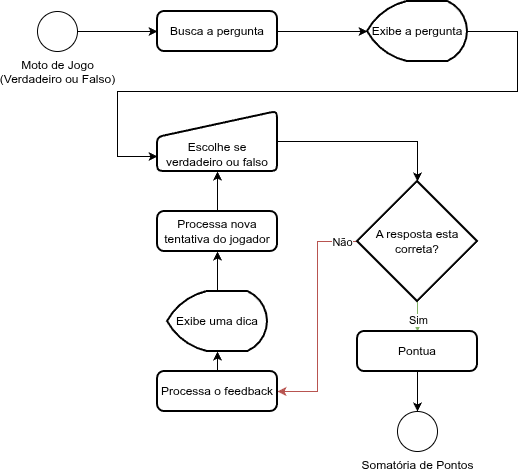

The diagram above was exported from draw.io. Its source (the exported page's mxGraphModel, read from the mxfile embedded in the PNG):
<mxGraphModel dx="1414" dy="852" grid="1" gridSize="10" guides="1" tooltips="1" connect="1" arrows="1" fold="1" page="1" pageScale="1" pageWidth="600" pageHeight="840" math="0" shadow="0" adaptiveColors="none">
  <root>
    <mxCell id="0" />
    <mxCell id="1" parent="0" />
    <mxCell id="pT05iGTLigXt_uRB_Lfp-1" edge="1" parent="1" source="pT05iGTLigXt_uRB_Lfp-2" style="edgeStyle=orthogonalEdgeStyle;rounded=0;orthogonalLoop=1;jettySize=auto;html=1;exitX=1;exitY=0.5;exitDx=0;exitDy=0;exitPerimeter=0;entryX=0;entryY=0.5;entryDx=0;entryDy=0;" target="pT05iGTLigXt_uRB_Lfp-3">
      <mxGeometry relative="1" as="geometry" />
    </mxCell>
    <mxCell id="pT05iGTLigXt_uRB_Lfp-2" parent="1" style="verticalLabelPosition=bottom;verticalAlign=top;html=1;shape=mxgraph.flowchart.on-page_reference;" value="Moto de Jogo&lt;div&gt;(Verdadeiro ou Falso)&lt;/div&gt;" vertex="1">
      <mxGeometry height="40" width="40" x="80" y="40" as="geometry" />
    </mxCell>
    <mxCell id="pT05iGTLigXt_uRB_Lfp-3" parent="1" style="rounded=1;whiteSpace=wrap;html=1;absoluteArcSize=1;arcSize=14;strokeWidth=2;" value="Busca a pergunta" vertex="1">
      <mxGeometry height="40" width="120" x="200" y="40" as="geometry" />
    </mxCell>
    <mxCell id="kusvS_FTkQLN2NFFLjUx-4" edge="1" parent="1" source="kusvS_FTkQLN2NFFLjUx-1" style="edgeStyle=orthogonalEdgeStyle;rounded=0;orthogonalLoop=1;jettySize=auto;html=1;exitX=1;exitY=0.5;exitDx=0;exitDy=0;exitPerimeter=0;entryX=0;entryY=0.75;entryDx=0;entryDy=0;" target="kusvS_FTkQLN2NFFLjUx-3">
      <mxGeometry relative="1" as="geometry">
        <Array as="points">
          <mxPoint x="560" y="60" />
          <mxPoint x="560" y="120" />
          <mxPoint x="160" y="120" />
          <mxPoint x="160" y="185" />
        </Array>
      </mxGeometry>
    </mxCell>
    <mxCell id="kusvS_FTkQLN2NFFLjUx-1" parent="1" style="strokeWidth=2;html=1;shape=mxgraph.flowchart.display;whiteSpace=wrap;" value="Exibe a pergunta" vertex="1">
      <mxGeometry height="60" width="100" x="410" y="30" as="geometry" />
    </mxCell>
    <mxCell id="kusvS_FTkQLN2NFFLjUx-2" edge="1" parent="1" source="pT05iGTLigXt_uRB_Lfp-3" style="edgeStyle=orthogonalEdgeStyle;rounded=0;orthogonalLoop=1;jettySize=auto;html=1;exitX=1;exitY=0.5;exitDx=0;exitDy=0;entryX=0;entryY=0.5;entryDx=0;entryDy=0;entryPerimeter=0;" target="kusvS_FTkQLN2NFFLjUx-1">
      <mxGeometry relative="1" as="geometry" />
    </mxCell>
    <mxCell id="kusvS_FTkQLN2NFFLjUx-3" parent="1" style="html=1;strokeWidth=2;shape=manualInput;boundedLbl=1;whiteSpace=wrap;rounded=1;size=26;arcSize=11;" value="Escolhe se verdadeiro ou falso" vertex="1">
      <mxGeometry height="60" width="120" x="200" y="140" as="geometry" />
    </mxCell>
    <mxCell id="FBmaAtYlGnbUmQroEtl2-2" edge="1" parent="1" source="kusvS_FTkQLN2NFFLjUx-5" style="edgeStyle=orthogonalEdgeStyle;rounded=0;orthogonalLoop=1;jettySize=auto;html=1;exitX=0.5;exitY=1;exitDx=0;exitDy=0;exitPerimeter=0;entryX=0.5;entryY=0;entryDx=0;entryDy=0;fillColor=#d5e8d4;strokeColor=#82b366;" target="FBmaAtYlGnbUmQroEtl2-1">
      <mxGeometry relative="1" as="geometry" />
    </mxCell>
    <mxCell id="9Ut7LkfB_HuL85w5I1mS-3" connectable="0" parent="FBmaAtYlGnbUmQroEtl2-2" style="edgeLabel;html=1;align=center;verticalAlign=middle;resizable=0;points=[];" value="Sim" vertex="1">
      <mxGeometry relative="1" x="-0.125" y="-5" as="geometry">
        <mxPoint x="5" y="5" as="offset" />
      </mxGeometry>
    </mxCell>
    <mxCell id="UJ76YTWd-EXjIMZVux9c-6" edge="1" parent="1" source="kusvS_FTkQLN2NFFLjUx-5" style="edgeStyle=orthogonalEdgeStyle;rounded=0;orthogonalLoop=1;jettySize=auto;html=1;exitX=0;exitY=0.5;exitDx=0;exitDy=0;exitPerimeter=0;entryX=1;entryY=0.5;entryDx=0;entryDy=0;fillColor=#f8cecc;strokeColor=#b85450;" target="UJ76YTWd-EXjIMZVux9c-1">
      <mxGeometry relative="1" as="geometry" />
    </mxCell>
    <mxCell id="UJ76YTWd-EXjIMZVux9c-7" connectable="0" parent="UJ76YTWd-EXjIMZVux9c-6" style="edgeLabel;html=1;align=center;verticalAlign=middle;resizable=0;points=[];" value="Não" vertex="1">
      <mxGeometry relative="1" x="-0.8286" y="3" as="geometry">
        <mxPoint x="4" y="-3" as="offset" />
      </mxGeometry>
    </mxCell>
    <mxCell id="kusvS_FTkQLN2NFFLjUx-5" parent="1" style="strokeWidth=2;html=1;shape=mxgraph.flowchart.decision;whiteSpace=wrap;" value="A resposta esta correta?" vertex="1">
      <mxGeometry height="120" width="120" x="400" y="210" as="geometry" />
    </mxCell>
    <mxCell id="kusvS_FTkQLN2NFFLjUx-13" edge="1" parent="1" source="kusvS_FTkQLN2NFFLjUx-3" style="edgeStyle=orthogonalEdgeStyle;rounded=0;orthogonalLoop=1;jettySize=auto;html=1;exitX=1;exitY=0.5;exitDx=0;exitDy=0;entryX=0.5;entryY=0;entryDx=0;entryDy=0;entryPerimeter=0;" target="kusvS_FTkQLN2NFFLjUx-5">
      <mxGeometry relative="1" as="geometry">
        <Array as="points">
          <mxPoint x="460" y="170" />
        </Array>
      </mxGeometry>
    </mxCell>
    <mxCell id="FBmaAtYlGnbUmQroEtl2-1" parent="1" style="rounded=1;whiteSpace=wrap;html=1;absoluteArcSize=1;arcSize=14;strokeWidth=2;" value="Pontua" vertex="1">
      <mxGeometry height="40" width="120" x="400" y="360" as="geometry" />
    </mxCell>
    <mxCell id="9Ut7LkfB_HuL85w5I1mS-1" parent="1" style="verticalLabelPosition=bottom;verticalAlign=top;html=1;shape=mxgraph.flowchart.on-page_reference;" value="Somatória de Pontos" vertex="1">
      <mxGeometry height="40" width="40" x="440" y="440" as="geometry" />
    </mxCell>
    <mxCell id="9Ut7LkfB_HuL85w5I1mS-2" edge="1" parent="1" source="FBmaAtYlGnbUmQroEtl2-1" style="edgeStyle=orthogonalEdgeStyle;rounded=0;orthogonalLoop=1;jettySize=auto;html=1;exitX=0.5;exitY=1;exitDx=0;exitDy=0;entryX=0.5;entryY=0;entryDx=0;entryDy=0;entryPerimeter=0;" target="9Ut7LkfB_HuL85w5I1mS-1">
      <mxGeometry relative="1" as="geometry" />
    </mxCell>
    <mxCell id="UJ76YTWd-EXjIMZVux9c-1" parent="1" style="rounded=1;whiteSpace=wrap;html=1;absoluteArcSize=1;arcSize=14;strokeWidth=2;" value="Processa o feedback" vertex="1">
      <mxGeometry height="40" width="120" x="200" y="400" as="geometry" />
    </mxCell>
    <mxCell id="UJ76YTWd-EXjIMZVux9c-2" edge="1" parent="1" source="UJ76YTWd-EXjIMZVux9c-3" style="edgeStyle=orthogonalEdgeStyle;rounded=0;orthogonalLoop=1;jettySize=auto;html=1;exitX=0.5;exitY=0;exitDx=0;exitDy=0;exitPerimeter=0;entryX=0.5;entryY=1;entryDx=0;entryDy=0;" target="UJ76YTWd-EXjIMZVux9c-4">
      <mxGeometry relative="1" as="geometry" />
    </mxCell>
    <mxCell id="UJ76YTWd-EXjIMZVux9c-3" parent="1" style="strokeWidth=2;html=1;shape=mxgraph.flowchart.display;whiteSpace=wrap;" value="Exibe uma dica" vertex="1">
      <mxGeometry height="60" width="100" x="210" y="320" as="geometry" />
    </mxCell>
    <mxCell id="UJ76YTWd-EXjIMZVux9c-8" edge="1" parent="1" source="UJ76YTWd-EXjIMZVux9c-4" style="edgeStyle=orthogonalEdgeStyle;rounded=0;orthogonalLoop=1;jettySize=auto;html=1;exitX=0.5;exitY=0;exitDx=0;exitDy=0;entryX=0.5;entryY=1;entryDx=0;entryDy=0;" target="kusvS_FTkQLN2NFFLjUx-3">
      <mxGeometry relative="1" as="geometry" />
    </mxCell>
    <mxCell id="UJ76YTWd-EXjIMZVux9c-4" parent="1" style="rounded=1;whiteSpace=wrap;html=1;absoluteArcSize=1;arcSize=14;strokeWidth=2;" value="Processa nova tentativa do jogador" vertex="1">
      <mxGeometry height="40" width="120" x="200" y="240" as="geometry" />
    </mxCell>
    <mxCell id="UJ76YTWd-EXjIMZVux9c-5" edge="1" parent="1" source="UJ76YTWd-EXjIMZVux9c-1" style="edgeStyle=orthogonalEdgeStyle;rounded=0;orthogonalLoop=1;jettySize=auto;html=1;exitX=0.5;exitY=0;exitDx=0;exitDy=0;entryX=0.5;entryY=1;entryDx=0;entryDy=0;entryPerimeter=0;" target="UJ76YTWd-EXjIMZVux9c-3">
      <mxGeometry relative="1" as="geometry" />
    </mxCell>
  </root>
</mxGraphModel>